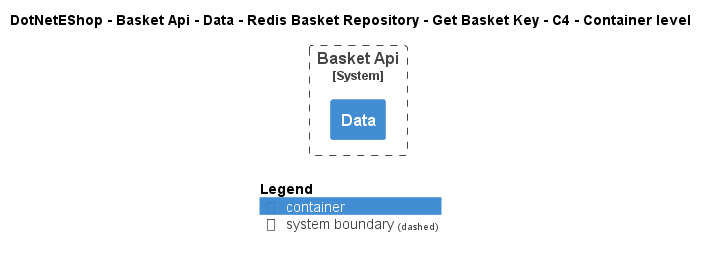

The diagram above was rendered by PlantUML. Its source (embedded in the PNG):
@startuml
!include ..\..\..\..\..\..\..\..\..\.c4s\C4_Container.puml

AddElementTag("c4interflow:lifecycle:new", $bgColor=green, $fontColor=#ffffff, $borderColor=green, $shadowing="False")
AddElementTag("c4interflow:lifecycle:changed", $bgColor=orange, $fontColor=#ffffff, $borderColor=orange, $shadowing="False")
AddElementTag("c4interflow:lifecycle:removed", $bgColor=red, $fontColor=#ffffff, $borderColor=red, $shadowing="False")

AddRelTag("c4interflow:lifecycle:new", $textColor=green, $lineColor=green)
AddRelTag("c4interflow:lifecycle:changed", $textColor=orange, $lineColor=orange)
AddRelTag("c4interflow:lifecycle:removed", $textColor=red, $lineColor=red)

SHOW_PERSON_PORTRAIT()
LAYOUT_TOP_DOWN()

skinparam linetype polyline

title DotNetEShop - Basket Api - Data - Redis Basket Repository - Get Basket Key - C4 - Container level


System_Boundary(DotNetEShop.SoftwareSystems.BasketApi, "Basket Api") {
    Container(DotNetEShop.SoftwareSystems.BasketApi.Containers.Data, "Data", "", "")
}



SHOW_LEGEND()
@enduml